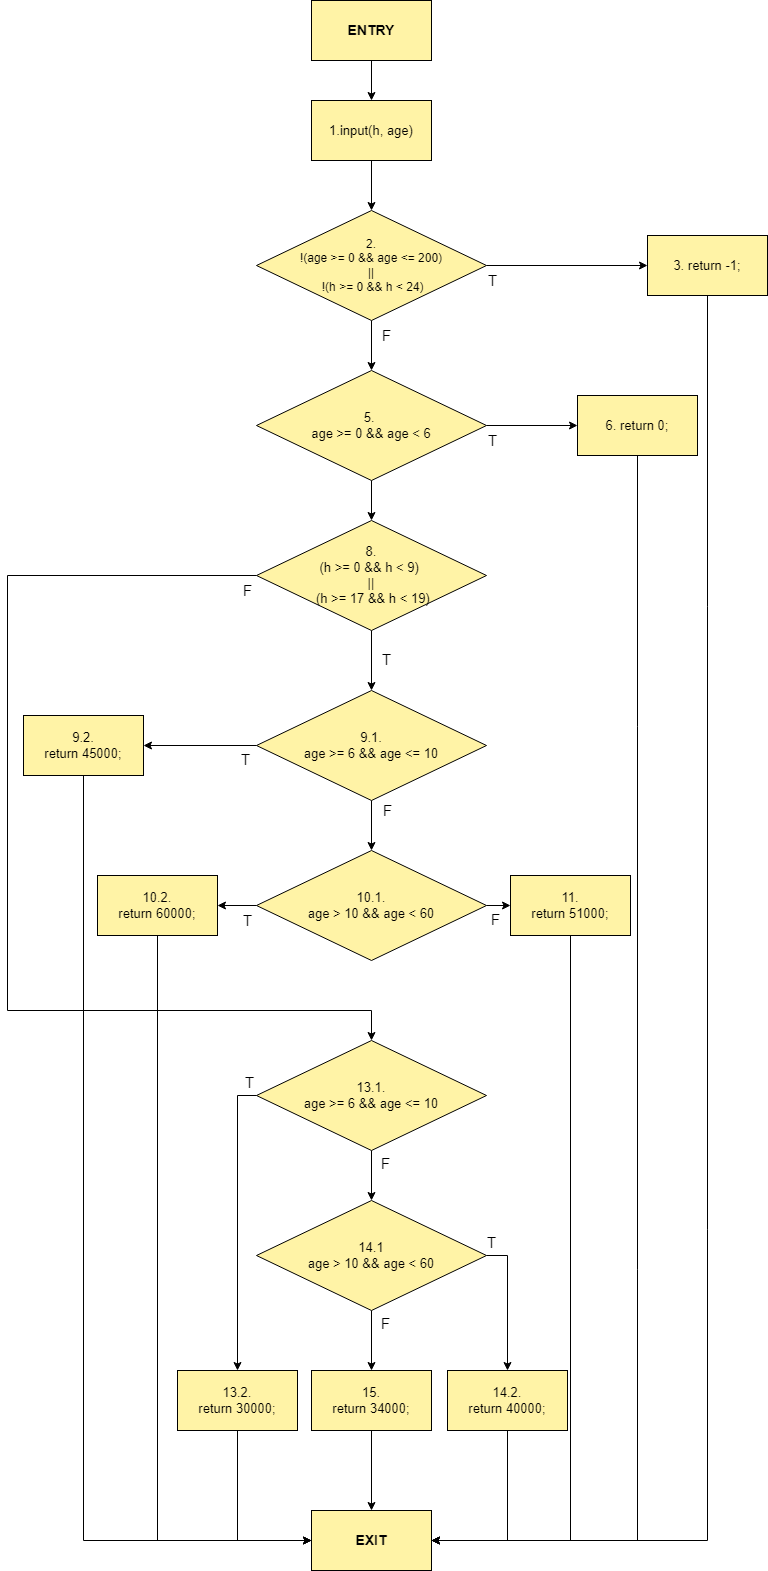

The diagram above was exported from draw.io. Its source (the exported page's mxGraphModel, read from the mxfile embedded in the PNG):
<mxGraphModel dx="976" dy="587" grid="1" gridSize="10" guides="1" tooltips="1" connect="1" arrows="1" fold="1" page="1" pageScale="1" pageWidth="827" pageHeight="1169" math="0" shadow="0">
  <root>
    <mxCell id="0" />
    <mxCell id="1" parent="0" />
    <mxCell id="n_qcBsskb8Erq2zz4Y4n-3" value="" style="edgeStyle=orthogonalEdgeStyle;rounded=0;orthogonalLoop=1;jettySize=auto;html=1;fontSize=15;" edge="1" parent="1" source="n_qcBsskb8Erq2zz4Y4n-2" target="n_qcBsskb8Erq2zz4Y4n-1">
      <mxGeometry relative="1" as="geometry" />
    </mxCell>
    <mxCell id="n_qcBsskb8Erq2zz4Y4n-5" value="" style="edgeStyle=orthogonalEdgeStyle;rounded=0;orthogonalLoop=1;jettySize=auto;html=1;fontSize=15;" edge="1" parent="1" source="n_qcBsskb8Erq2zz4Y4n-1" target="n_qcBsskb8Erq2zz4Y4n-4">
      <mxGeometry relative="1" as="geometry" />
    </mxCell>
    <mxCell id="n_qcBsskb8Erq2zz4Y4n-1" value="&lt;font style=&quot;font-size: 13px; line-height: 0;&quot;&gt;1.input(h, age)&lt;/font&gt;" style="rounded=0;whiteSpace=wrap;html=1;fillColor=#FFF3A6;fontSize=13;" vertex="1" parent="1">
      <mxGeometry x="354" y="217" width="120" height="60" as="geometry" />
    </mxCell>
    <mxCell id="n_qcBsskb8Erq2zz4Y4n-2" value="ENTRY" style="whiteSpace=wrap;html=1;fillColor=#FFF3A6;rounded=0;fontStyle=1;fontSize=14;" vertex="1" parent="1">
      <mxGeometry x="354" y="117" width="120" height="60" as="geometry" />
    </mxCell>
    <mxCell id="n_qcBsskb8Erq2zz4Y4n-7" value="" style="edgeStyle=orthogonalEdgeStyle;rounded=0;orthogonalLoop=1;jettySize=auto;html=1;fontSize=15;" edge="1" parent="1" source="n_qcBsskb8Erq2zz4Y4n-4" target="n_qcBsskb8Erq2zz4Y4n-6">
      <mxGeometry relative="1" as="geometry" />
    </mxCell>
    <mxCell id="n_qcBsskb8Erq2zz4Y4n-10" value="" style="edgeStyle=orthogonalEdgeStyle;rounded=0;orthogonalLoop=1;jettySize=auto;html=1;fontSize=15;" edge="1" parent="1" source="n_qcBsskb8Erq2zz4Y4n-4" target="n_qcBsskb8Erq2zz4Y4n-9">
      <mxGeometry relative="1" as="geometry" />
    </mxCell>
    <mxCell id="n_qcBsskb8Erq2zz4Y4n-4" value="2.&lt;br&gt;!(age &amp;gt;= 0 &amp;amp;&amp;amp; age &amp;lt;= 200)&lt;br&gt;||&lt;br&gt;&amp;nbsp;!(h &amp;gt;= 0 &amp;amp;&amp;amp; h &amp;lt; 24)" style="rhombus;whiteSpace=wrap;html=1;fillColor=#FFF3A6;rounded=0;" vertex="1" parent="1">
      <mxGeometry x="299" y="327" width="230" height="110" as="geometry" />
    </mxCell>
    <mxCell id="n_qcBsskb8Erq2zz4Y4n-58" style="edgeStyle=orthogonalEdgeStyle;rounded=0;orthogonalLoop=1;jettySize=auto;html=1;exitX=0.5;exitY=1;exitDx=0;exitDy=0;entryX=1;entryY=0.5;entryDx=0;entryDy=0;fontSize=15;" edge="1" parent="1" source="n_qcBsskb8Erq2zz4Y4n-6" target="n_qcBsskb8Erq2zz4Y4n-49">
      <mxGeometry relative="1" as="geometry" />
    </mxCell>
    <mxCell id="n_qcBsskb8Erq2zz4Y4n-6" value="3. return -1;" style="whiteSpace=wrap;html=1;fillColor=#FFF3A6;rounded=0;fontSize=13;" vertex="1" parent="1">
      <mxGeometry x="690" y="352" width="120" height="60" as="geometry" />
    </mxCell>
    <mxCell id="n_qcBsskb8Erq2zz4Y4n-8" value="T" style="text;html=1;align=center;verticalAlign=middle;resizable=0;points=[];autosize=1;strokeColor=none;fillColor=none;fontSize=15;" vertex="1" parent="1">
      <mxGeometry x="520" y="382" width="30" height="30" as="geometry" />
    </mxCell>
    <mxCell id="n_qcBsskb8Erq2zz4Y4n-13" value="" style="edgeStyle=orthogonalEdgeStyle;rounded=0;orthogonalLoop=1;jettySize=auto;html=1;fontSize=15;" edge="1" parent="1" source="n_qcBsskb8Erq2zz4Y4n-9" target="n_qcBsskb8Erq2zz4Y4n-12">
      <mxGeometry relative="1" as="geometry" />
    </mxCell>
    <mxCell id="n_qcBsskb8Erq2zz4Y4n-16" value="" style="edgeStyle=orthogonalEdgeStyle;rounded=0;orthogonalLoop=1;jettySize=auto;html=1;fontSize=15;" edge="1" parent="1" source="n_qcBsskb8Erq2zz4Y4n-9" target="n_qcBsskb8Erq2zz4Y4n-15">
      <mxGeometry relative="1" as="geometry" />
    </mxCell>
    <mxCell id="n_qcBsskb8Erq2zz4Y4n-9" value="5.&amp;nbsp;&lt;br style=&quot;font-size: 13px;&quot;&gt;age &amp;gt;= 0 &amp;amp;&amp;amp; age &amp;lt; 6" style="rhombus;whiteSpace=wrap;html=1;fillColor=#FFF3A6;rounded=0;fontSize=13;" vertex="1" parent="1">
      <mxGeometry x="299" y="487" width="230" height="110" as="geometry" />
    </mxCell>
    <mxCell id="n_qcBsskb8Erq2zz4Y4n-11" value="F" style="text;html=1;align=center;verticalAlign=middle;resizable=0;points=[];autosize=1;strokeColor=none;fillColor=none;fontSize=15;" vertex="1" parent="1">
      <mxGeometry x="414" y="437" width="30" height="30" as="geometry" />
    </mxCell>
    <mxCell id="n_qcBsskb8Erq2zz4Y4n-57" style="edgeStyle=orthogonalEdgeStyle;rounded=0;orthogonalLoop=1;jettySize=auto;html=1;exitX=0.5;exitY=1;exitDx=0;exitDy=0;entryX=1;entryY=0.5;entryDx=0;entryDy=0;fontSize=15;" edge="1" parent="1" source="n_qcBsskb8Erq2zz4Y4n-12" target="n_qcBsskb8Erq2zz4Y4n-49">
      <mxGeometry relative="1" as="geometry" />
    </mxCell>
    <mxCell id="n_qcBsskb8Erq2zz4Y4n-12" value="6. return 0;" style="whiteSpace=wrap;html=1;fillColor=#FFF3A6;rounded=0;fontSize=13;" vertex="1" parent="1">
      <mxGeometry x="620" y="512" width="120" height="60" as="geometry" />
    </mxCell>
    <mxCell id="n_qcBsskb8Erq2zz4Y4n-14" value="T" style="text;html=1;align=center;verticalAlign=middle;resizable=0;points=[];autosize=1;strokeColor=none;fillColor=none;fontSize=15;" vertex="1" parent="1">
      <mxGeometry x="520" y="542" width="30" height="30" as="geometry" />
    </mxCell>
    <mxCell id="n_qcBsskb8Erq2zz4Y4n-18" value="" style="edgeStyle=orthogonalEdgeStyle;rounded=0;orthogonalLoop=1;jettySize=auto;html=1;fontSize=15;" edge="1" parent="1" source="n_qcBsskb8Erq2zz4Y4n-15" target="n_qcBsskb8Erq2zz4Y4n-17">
      <mxGeometry relative="1" as="geometry" />
    </mxCell>
    <mxCell id="n_qcBsskb8Erq2zz4Y4n-32" value="" style="edgeStyle=orthogonalEdgeStyle;rounded=0;orthogonalLoop=1;jettySize=auto;html=1;fontSize=15;entryX=0.5;entryY=0;entryDx=0;entryDy=0;exitX=0;exitY=0.5;exitDx=0;exitDy=0;" edge="1" parent="1" source="n_qcBsskb8Erq2zz4Y4n-15" target="n_qcBsskb8Erq2zz4Y4n-31">
      <mxGeometry relative="1" as="geometry">
        <Array as="points">
          <mxPoint x="50" y="692" />
          <mxPoint x="50" y="1127" />
          <mxPoint x="414" y="1127" />
        </Array>
      </mxGeometry>
    </mxCell>
    <mxCell id="n_qcBsskb8Erq2zz4Y4n-15" value="8.&lt;br style=&quot;font-size: 13px;&quot;&gt;(h &amp;gt;= 0 &amp;amp;&amp;amp; h &amp;lt; 9) &lt;br style=&quot;font-size: 13px;&quot;&gt;||&lt;br style=&quot;font-size: 13px;&quot;&gt;&amp;nbsp;(h &amp;gt;= 17 &amp;amp;&amp;amp; h &amp;lt; 19)" style="rhombus;whiteSpace=wrap;html=1;fillColor=#FFF3A6;rounded=0;fontSize=13;" vertex="1" parent="1">
      <mxGeometry x="299" y="637" width="230" height="110" as="geometry" />
    </mxCell>
    <mxCell id="n_qcBsskb8Erq2zz4Y4n-20" value="" style="edgeStyle=orthogonalEdgeStyle;rounded=0;orthogonalLoop=1;jettySize=auto;html=1;fontSize=15;" edge="1" parent="1" source="n_qcBsskb8Erq2zz4Y4n-17" target="n_qcBsskb8Erq2zz4Y4n-19">
      <mxGeometry relative="1" as="geometry" />
    </mxCell>
    <mxCell id="n_qcBsskb8Erq2zz4Y4n-23" value="" style="edgeStyle=orthogonalEdgeStyle;rounded=0;orthogonalLoop=1;jettySize=auto;html=1;fontSize=15;" edge="1" parent="1" source="n_qcBsskb8Erq2zz4Y4n-17" target="n_qcBsskb8Erq2zz4Y4n-22">
      <mxGeometry relative="1" as="geometry" />
    </mxCell>
    <mxCell id="n_qcBsskb8Erq2zz4Y4n-17" value="9.1.&lt;br style=&quot;font-size: 13px;&quot;&gt;age &amp;gt;= 6 &amp;amp;&amp;amp; age &amp;lt;= 10" style="rhombus;whiteSpace=wrap;html=1;fillColor=#FFF3A6;rounded=0;fontSize=13;" vertex="1" parent="1">
      <mxGeometry x="299" y="807" width="230" height="110" as="geometry" />
    </mxCell>
    <mxCell id="n_qcBsskb8Erq2zz4Y4n-54" style="edgeStyle=orthogonalEdgeStyle;rounded=0;orthogonalLoop=1;jettySize=auto;html=1;exitX=0.5;exitY=1;exitDx=0;exitDy=0;entryX=0;entryY=0.5;entryDx=0;entryDy=0;fontSize=15;" edge="1" parent="1" source="n_qcBsskb8Erq2zz4Y4n-19" target="n_qcBsskb8Erq2zz4Y4n-49">
      <mxGeometry relative="1" as="geometry" />
    </mxCell>
    <mxCell id="n_qcBsskb8Erq2zz4Y4n-19" value="9.2.&lt;br style=&quot;font-size: 13px;&quot;&gt;return 45000;" style="whiteSpace=wrap;html=1;fillColor=#FFF3A6;rounded=0;fontSize=13;" vertex="1" parent="1">
      <mxGeometry x="66" y="832" width="120" height="60" as="geometry" />
    </mxCell>
    <mxCell id="n_qcBsskb8Erq2zz4Y4n-21" value="T" style="text;html=1;align=center;verticalAlign=middle;resizable=0;points=[];autosize=1;strokeColor=none;fillColor=none;fontSize=15;" vertex="1" parent="1">
      <mxGeometry x="273" y="861" width="30" height="30" as="geometry" />
    </mxCell>
    <mxCell id="n_qcBsskb8Erq2zz4Y4n-27" value="" style="edgeStyle=orthogonalEdgeStyle;rounded=0;orthogonalLoop=1;jettySize=auto;html=1;fontSize=15;" edge="1" parent="1" source="n_qcBsskb8Erq2zz4Y4n-22" target="n_qcBsskb8Erq2zz4Y4n-26">
      <mxGeometry relative="1" as="geometry" />
    </mxCell>
    <mxCell id="n_qcBsskb8Erq2zz4Y4n-30" value="" style="edgeStyle=orthogonalEdgeStyle;rounded=0;orthogonalLoop=1;jettySize=auto;html=1;fontSize=15;" edge="1" parent="1" source="n_qcBsskb8Erq2zz4Y4n-22" target="n_qcBsskb8Erq2zz4Y4n-29">
      <mxGeometry relative="1" as="geometry" />
    </mxCell>
    <mxCell id="n_qcBsskb8Erq2zz4Y4n-22" value="10.1.&lt;br style=&quot;font-size: 13px;&quot;&gt;age &amp;gt; 10 &amp;amp;&amp;amp; age &amp;lt; 60" style="rhombus;whiteSpace=wrap;html=1;fillColor=#FFF3A6;rounded=0;fontSize=13;" vertex="1" parent="1">
      <mxGeometry x="299" y="967" width="230" height="110" as="geometry" />
    </mxCell>
    <mxCell id="n_qcBsskb8Erq2zz4Y4n-55" style="edgeStyle=orthogonalEdgeStyle;rounded=0;orthogonalLoop=1;jettySize=auto;html=1;exitX=0.5;exitY=1;exitDx=0;exitDy=0;entryX=0;entryY=0.5;entryDx=0;entryDy=0;fontSize=15;" edge="1" parent="1" source="n_qcBsskb8Erq2zz4Y4n-26" target="n_qcBsskb8Erq2zz4Y4n-49">
      <mxGeometry relative="1" as="geometry" />
    </mxCell>
    <mxCell id="n_qcBsskb8Erq2zz4Y4n-26" value="10.2.&lt;br style=&quot;font-size: 13px;&quot;&gt;return 60000;" style="whiteSpace=wrap;html=1;fillColor=#FFF3A6;rounded=0;fontSize=13;" vertex="1" parent="1">
      <mxGeometry x="140" y="992" width="120" height="60" as="geometry" />
    </mxCell>
    <mxCell id="n_qcBsskb8Erq2zz4Y4n-28" value="T" style="text;html=1;align=center;verticalAlign=middle;resizable=0;points=[];autosize=1;strokeColor=none;fillColor=none;fontSize=15;" vertex="1" parent="1">
      <mxGeometry x="275" y="1022" width="30" height="30" as="geometry" />
    </mxCell>
    <mxCell id="n_qcBsskb8Erq2zz4Y4n-56" style="edgeStyle=orthogonalEdgeStyle;rounded=0;orthogonalLoop=1;jettySize=auto;html=1;exitX=0.5;exitY=1;exitDx=0;exitDy=0;entryX=1;entryY=0.5;entryDx=0;entryDy=0;fontSize=15;" edge="1" parent="1" source="n_qcBsskb8Erq2zz4Y4n-29" target="n_qcBsskb8Erq2zz4Y4n-49">
      <mxGeometry relative="1" as="geometry" />
    </mxCell>
    <mxCell id="n_qcBsskb8Erq2zz4Y4n-29" value="11.&lt;br style=&quot;font-size: 13px;&quot;&gt;return 51000;" style="whiteSpace=wrap;html=1;fillColor=#FFF3A6;rounded=0;fontSize=13;" vertex="1" parent="1">
      <mxGeometry x="553" y="992" width="120" height="60" as="geometry" />
    </mxCell>
    <mxCell id="n_qcBsskb8Erq2zz4Y4n-35" value="" style="edgeStyle=orthogonalEdgeStyle;rounded=0;orthogonalLoop=1;jettySize=auto;html=1;fontSize=15;" edge="1" parent="1" source="n_qcBsskb8Erq2zz4Y4n-31" target="n_qcBsskb8Erq2zz4Y4n-34">
      <mxGeometry relative="1" as="geometry" />
    </mxCell>
    <mxCell id="n_qcBsskb8Erq2zz4Y4n-31" value="13.1.&lt;br style=&quot;font-size: 13px;&quot;&gt;age &amp;gt;= 6 &amp;amp;&amp;amp; age &amp;lt;= 10" style="rhombus;whiteSpace=wrap;html=1;fillColor=#FFF3A6;rounded=0;fontSize=13;" vertex="1" parent="1">
      <mxGeometry x="299" y="1157" width="230" height="110" as="geometry" />
    </mxCell>
    <mxCell id="n_qcBsskb8Erq2zz4Y4n-33" value="T" style="text;html=1;align=center;verticalAlign=middle;resizable=0;points=[];autosize=1;strokeColor=none;fillColor=none;fontSize=15;" vertex="1" parent="1">
      <mxGeometry x="414" y="761" width="30" height="30" as="geometry" />
    </mxCell>
    <mxCell id="n_qcBsskb8Erq2zz4Y4n-37" value="" style="edgeStyle=orthogonalEdgeStyle;rounded=0;orthogonalLoop=1;jettySize=auto;html=1;fontSize=15;" edge="1" parent="1" source="n_qcBsskb8Erq2zz4Y4n-34" target="n_qcBsskb8Erq2zz4Y4n-36">
      <mxGeometry relative="1" as="geometry" />
    </mxCell>
    <mxCell id="n_qcBsskb8Erq2zz4Y4n-41" value="" style="edgeStyle=orthogonalEdgeStyle;rounded=0;orthogonalLoop=1;jettySize=auto;html=1;fontSize=15;" edge="1" parent="1" source="n_qcBsskb8Erq2zz4Y4n-34" target="n_qcBsskb8Erq2zz4Y4n-40">
      <mxGeometry relative="1" as="geometry">
        <Array as="points">
          <mxPoint x="550" y="1372" />
        </Array>
      </mxGeometry>
    </mxCell>
    <mxCell id="n_qcBsskb8Erq2zz4Y4n-44" value="" style="edgeStyle=orthogonalEdgeStyle;rounded=0;orthogonalLoop=1;jettySize=auto;html=1;fontSize=15;exitX=0;exitY=0.5;exitDx=0;exitDy=0;" edge="1" parent="1" source="n_qcBsskb8Erq2zz4Y4n-31" target="n_qcBsskb8Erq2zz4Y4n-43">
      <mxGeometry relative="1" as="geometry">
        <Array as="points">
          <mxPoint x="280" y="1212" />
        </Array>
      </mxGeometry>
    </mxCell>
    <mxCell id="n_qcBsskb8Erq2zz4Y4n-34" value="14.1&lt;br style=&quot;font-size: 13px;&quot;&gt;age &amp;gt; 10 &amp;amp;&amp;amp; age &amp;lt; 60" style="rhombus;whiteSpace=wrap;html=1;fillColor=#FFF3A6;rounded=0;fontSize=13;" vertex="1" parent="1">
      <mxGeometry x="299" y="1317" width="230" height="110" as="geometry" />
    </mxCell>
    <mxCell id="n_qcBsskb8Erq2zz4Y4n-50" value="" style="edgeStyle=orthogonalEdgeStyle;rounded=0;orthogonalLoop=1;jettySize=auto;html=1;fontSize=15;" edge="1" parent="1" source="n_qcBsskb8Erq2zz4Y4n-36" target="n_qcBsskb8Erq2zz4Y4n-49">
      <mxGeometry relative="1" as="geometry" />
    </mxCell>
    <mxCell id="n_qcBsskb8Erq2zz4Y4n-36" value="15.&lt;br style=&quot;font-size: 13px;&quot;&gt;return 34000;" style="whiteSpace=wrap;html=1;fillColor=#FFF3A6;rounded=0;fontSize=13;" vertex="1" parent="1">
      <mxGeometry x="354" y="1487" width="120" height="60" as="geometry" />
    </mxCell>
    <mxCell id="n_qcBsskb8Erq2zz4Y4n-38" value="F" style="text;html=1;align=center;verticalAlign=middle;resizable=0;points=[];autosize=1;strokeColor=none;fillColor=none;fontSize=15;" vertex="1" parent="1">
      <mxGeometry x="413" y="1265" width="30" height="30" as="geometry" />
    </mxCell>
    <mxCell id="n_qcBsskb8Erq2zz4Y4n-39" value="F" style="text;html=1;align=center;verticalAlign=middle;resizable=0;points=[];autosize=1;strokeColor=none;fillColor=none;fontSize=15;" vertex="1" parent="1">
      <mxGeometry x="413" y="1425" width="30" height="30" as="geometry" />
    </mxCell>
    <mxCell id="n_qcBsskb8Erq2zz4Y4n-53" style="edgeStyle=orthogonalEdgeStyle;rounded=0;orthogonalLoop=1;jettySize=auto;html=1;exitX=0.5;exitY=1;exitDx=0;exitDy=0;entryX=1;entryY=0.5;entryDx=0;entryDy=0;fontSize=15;" edge="1" parent="1" source="n_qcBsskb8Erq2zz4Y4n-40" target="n_qcBsskb8Erq2zz4Y4n-49">
      <mxGeometry relative="1" as="geometry" />
    </mxCell>
    <mxCell id="n_qcBsskb8Erq2zz4Y4n-40" value="14.2.&lt;br style=&quot;font-size: 13px;&quot;&gt;return 40000;" style="whiteSpace=wrap;html=1;fillColor=#FFF3A6;rounded=0;fontSize=13;" vertex="1" parent="1">
      <mxGeometry x="490" y="1487" width="120" height="60" as="geometry" />
    </mxCell>
    <mxCell id="n_qcBsskb8Erq2zz4Y4n-42" value="T" style="text;html=1;align=center;verticalAlign=middle;resizable=0;points=[];autosize=1;strokeColor=none;fillColor=none;fontSize=15;" vertex="1" parent="1">
      <mxGeometry x="519" y="1344" width="30" height="30" as="geometry" />
    </mxCell>
    <mxCell id="n_qcBsskb8Erq2zz4Y4n-52" value="" style="edgeStyle=orthogonalEdgeStyle;rounded=0;orthogonalLoop=1;jettySize=auto;html=1;fontSize=15;entryX=0;entryY=0.5;entryDx=0;entryDy=0;" edge="1" parent="1" source="n_qcBsskb8Erq2zz4Y4n-43" target="n_qcBsskb8Erq2zz4Y4n-49">
      <mxGeometry relative="1" as="geometry">
        <mxPoint x="280" y="1657" as="targetPoint" />
        <Array as="points">
          <mxPoint x="280" y="1657" />
        </Array>
      </mxGeometry>
    </mxCell>
    <mxCell id="n_qcBsskb8Erq2zz4Y4n-43" value="13.2.&lt;br style=&quot;font-size: 13px;&quot;&gt;return 30000;" style="whiteSpace=wrap;html=1;fillColor=#FFF3A6;rounded=0;fontSize=13;" vertex="1" parent="1">
      <mxGeometry x="220" y="1487" width="120" height="60" as="geometry" />
    </mxCell>
    <mxCell id="n_qcBsskb8Erq2zz4Y4n-45" value="T" style="text;html=1;align=center;verticalAlign=middle;resizable=0;points=[];autosize=1;strokeColor=none;fillColor=none;fontSize=15;" vertex="1" parent="1">
      <mxGeometry x="277" y="1184" width="30" height="30" as="geometry" />
    </mxCell>
    <mxCell id="n_qcBsskb8Erq2zz4Y4n-46" value="F" style="text;html=1;align=center;verticalAlign=middle;resizable=0;points=[];autosize=1;strokeColor=none;fillColor=none;fontSize=15;" vertex="1" parent="1">
      <mxGeometry x="275" y="692" width="30" height="30" as="geometry" />
    </mxCell>
    <mxCell id="n_qcBsskb8Erq2zz4Y4n-47" value="F" style="text;html=1;align=center;verticalAlign=middle;resizable=0;points=[];autosize=1;strokeColor=none;fillColor=none;fontSize=15;" vertex="1" parent="1">
      <mxGeometry x="415" y="912" width="30" height="30" as="geometry" />
    </mxCell>
    <mxCell id="n_qcBsskb8Erq2zz4Y4n-48" value="F" style="text;html=1;align=center;verticalAlign=middle;resizable=0;points=[];autosize=1;strokeColor=none;fillColor=none;fontSize=15;" vertex="1" parent="1">
      <mxGeometry x="523" y="1021" width="30" height="30" as="geometry" />
    </mxCell>
    <mxCell id="n_qcBsskb8Erq2zz4Y4n-49" value="&lt;b style=&quot;font-size: 14px;&quot;&gt;EXIT&lt;/b&gt;" style="whiteSpace=wrap;html=1;fillColor=#FFF3A6;rounded=0;fontSize=14;" vertex="1" parent="1">
      <mxGeometry x="354" y="1627" width="120" height="60" as="geometry" />
    </mxCell>
  </root>
</mxGraphModel>